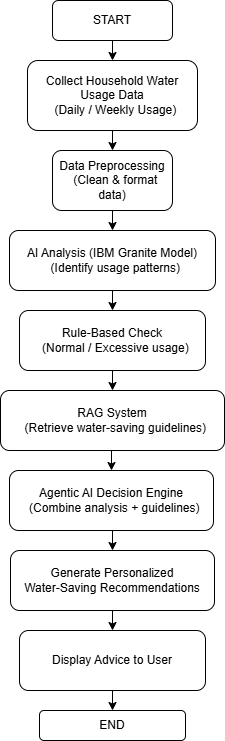

The diagram above was exported from draw.io. Its source (the exported page's mxGraphModel, read from the mxfile embedded in the PNG):
<mxGraphModel dx="1042" dy="704" grid="1" gridSize="10" guides="1" tooltips="1" connect="1" arrows="1" fold="1" page="1" pageScale="1" pageWidth="827" pageHeight="1169" math="0" shadow="0">
  <root>
    <mxCell id="0" />
    <mxCell id="1" parent="0" />
    <mxCell id="suiekxN-_TpStc03YyZ3-11" edge="1" parent="1" source="suiekxN-_TpStc03YyZ3-1" style="edgeStyle=orthogonalEdgeStyle;rounded=0;orthogonalLoop=1;jettySize=auto;html=1;exitX=0.5;exitY=1;exitDx=0;exitDy=0;entryX=0.5;entryY=0;entryDx=0;entryDy=0;" target="suiekxN-_TpStc03YyZ3-2">
      <mxGeometry relative="1" as="geometry" />
    </mxCell>
    <mxCell id="suiekxN-_TpStc03YyZ3-1" parent="1" style="rounded=1;whiteSpace=wrap;html=1;" value="START" vertex="1">
      <mxGeometry height="40" width="120" x="354" y="40" as="geometry" />
    </mxCell>
    <mxCell id="suiekxN-_TpStc03YyZ3-12" edge="1" parent="1" source="suiekxN-_TpStc03YyZ3-2" style="edgeStyle=orthogonalEdgeStyle;rounded=0;orthogonalLoop=1;jettySize=auto;html=1;exitX=0.5;exitY=1;exitDx=0;exitDy=0;entryX=0.5;entryY=0;entryDx=0;entryDy=0;" target="suiekxN-_TpStc03YyZ3-3">
      <mxGeometry relative="1" as="geometry" />
    </mxCell>
    <mxCell id="suiekxN-_TpStc03YyZ3-2" parent="1" style="rounded=1;whiteSpace=wrap;html=1;" value="&lt;div&gt;Collect Household Water Usage Data&lt;/div&gt;&lt;div&gt;&amp;nbsp; (Daily / Weekly Usage)&lt;/div&gt;" vertex="1">
      <mxGeometry height="70" width="170" x="329" y="100" as="geometry" />
    </mxCell>
    <mxCell id="suiekxN-_TpStc03YyZ3-13" edge="1" parent="1" source="suiekxN-_TpStc03YyZ3-3" style="edgeStyle=orthogonalEdgeStyle;rounded=0;orthogonalLoop=1;jettySize=auto;html=1;exitX=0.5;exitY=1;exitDx=0;exitDy=0;entryX=0.5;entryY=0;entryDx=0;entryDy=0;" target="suiekxN-_TpStc03YyZ3-4">
      <mxGeometry relative="1" as="geometry" />
    </mxCell>
    <mxCell id="suiekxN-_TpStc03YyZ3-3" parent="1" style="rounded=1;whiteSpace=wrap;html=1;" value="&lt;div&gt;Data Preprocessing&lt;/div&gt;&lt;div&gt;&amp;nbsp; (Clean &amp;amp; format data)&lt;/div&gt;" vertex="1">
      <mxGeometry height="60" width="120" x="354" y="190" as="geometry" />
    </mxCell>
    <mxCell id="suiekxN-_TpStc03YyZ3-14" edge="1" parent="1" source="suiekxN-_TpStc03YyZ3-4" style="edgeStyle=orthogonalEdgeStyle;rounded=0;orthogonalLoop=1;jettySize=auto;html=1;exitX=0.5;exitY=1;exitDx=0;exitDy=0;entryX=0.5;entryY=0;entryDx=0;entryDy=0;" target="suiekxN-_TpStc03YyZ3-5">
      <mxGeometry relative="1" as="geometry" />
    </mxCell>
    <mxCell id="suiekxN-_TpStc03YyZ3-4" parent="1" style="rounded=1;whiteSpace=wrap;html=1;" value="&lt;div&gt;AI Analysis (IBM Granite Model)&lt;/div&gt;&lt;div&gt;&amp;nbsp; (Identify usage patterns)&lt;/div&gt;" vertex="1">
      <mxGeometry height="60" width="206" x="311" y="270" as="geometry" />
    </mxCell>
    <mxCell id="suiekxN-_TpStc03YyZ3-15" edge="1" parent="1" source="suiekxN-_TpStc03YyZ3-5" style="edgeStyle=orthogonalEdgeStyle;rounded=0;orthogonalLoop=1;jettySize=auto;html=1;exitX=0.5;exitY=1;exitDx=0;exitDy=0;entryX=0.5;entryY=0;entryDx=0;entryDy=0;" target="suiekxN-_TpStc03YyZ3-6">
      <mxGeometry relative="1" as="geometry" />
    </mxCell>
    <mxCell id="suiekxN-_TpStc03YyZ3-5" parent="1" style="rounded=1;whiteSpace=wrap;html=1;" value="&lt;div&gt;Rule-Based Check&lt;/div&gt;&lt;div&gt;&amp;nbsp; (Normal / Excessive usage)&lt;/div&gt;" vertex="1">
      <mxGeometry height="60" width="186" x="321" y="350" as="geometry" />
    </mxCell>
    <mxCell id="suiekxN-_TpStc03YyZ3-16" edge="1" parent="1" source="suiekxN-_TpStc03YyZ3-6" style="edgeStyle=orthogonalEdgeStyle;rounded=0;orthogonalLoop=1;jettySize=auto;html=1;exitX=0.5;exitY=1;exitDx=0;exitDy=0;entryX=0.5;entryY=0;entryDx=0;entryDy=0;" target="suiekxN-_TpStc03YyZ3-7">
      <mxGeometry relative="1" as="geometry" />
    </mxCell>
    <mxCell id="suiekxN-_TpStc03YyZ3-6" parent="1" style="rounded=1;whiteSpace=wrap;html=1;" value="&lt;div&gt;RAG System&lt;/div&gt;&lt;div&gt;&amp;nbsp; (Retrieve water-saving guidelines)&lt;/div&gt;" vertex="1">
      <mxGeometry height="60" width="224" x="302" y="430" as="geometry" />
    </mxCell>
    <mxCell id="suiekxN-_TpStc03YyZ3-17" edge="1" parent="1" source="suiekxN-_TpStc03YyZ3-7" style="edgeStyle=orthogonalEdgeStyle;rounded=0;orthogonalLoop=1;jettySize=auto;html=1;exitX=0.5;exitY=1;exitDx=0;exitDy=0;entryX=0.5;entryY=0;entryDx=0;entryDy=0;" target="suiekxN-_TpStc03YyZ3-8">
      <mxGeometry relative="1" as="geometry" />
    </mxCell>
    <mxCell id="suiekxN-_TpStc03YyZ3-7" parent="1" style="rounded=1;whiteSpace=wrap;html=1;" value="&lt;div&gt;Agentic AI Decision Engine&lt;/div&gt;&lt;div&gt;&amp;nbsp; (Combine analysis + guidelines)&lt;/div&gt;" vertex="1">
      <mxGeometry height="60" width="204" x="311" y="510" as="geometry" />
    </mxCell>
    <mxCell id="suiekxN-_TpStc03YyZ3-19" edge="1" parent="1" source="suiekxN-_TpStc03YyZ3-8" style="edgeStyle=orthogonalEdgeStyle;rounded=0;orthogonalLoop=1;jettySize=auto;html=1;exitX=0.5;exitY=1;exitDx=0;exitDy=0;entryX=0.5;entryY=0;entryDx=0;entryDy=0;" target="suiekxN-_TpStc03YyZ3-9">
      <mxGeometry relative="1" as="geometry" />
    </mxCell>
    <mxCell id="suiekxN-_TpStc03YyZ3-8" parent="1" style="rounded=1;whiteSpace=wrap;html=1;" value="&lt;div&gt;Generate Personalized&lt;/div&gt;&lt;div&gt;Water-Saving Recommendations&lt;/div&gt;" vertex="1">
      <mxGeometry height="60" width="204" x="312" y="590" as="geometry" />
    </mxCell>
    <mxCell id="suiekxN-_TpStc03YyZ3-18" edge="1" parent="1" source="suiekxN-_TpStc03YyZ3-9" style="edgeStyle=orthogonalEdgeStyle;rounded=0;orthogonalLoop=1;jettySize=auto;html=1;exitX=0.5;exitY=1;exitDx=0;exitDy=0;entryX=0.5;entryY=0;entryDx=0;entryDy=0;" target="suiekxN-_TpStc03YyZ3-10">
      <mxGeometry relative="1" as="geometry" />
    </mxCell>
    <mxCell id="suiekxN-_TpStc03YyZ3-9" parent="1" style="rounded=1;whiteSpace=wrap;html=1;" value="Display Advice to User" vertex="1">
      <mxGeometry height="60" width="186" x="321" y="670" as="geometry" />
    </mxCell>
    <mxCell id="suiekxN-_TpStc03YyZ3-10" parent="1" style="rounded=1;whiteSpace=wrap;html=1;" value="END" vertex="1">
      <mxGeometry height="30" width="146" x="341" y="750" as="geometry" />
    </mxCell>
  </root>
</mxGraphModel>